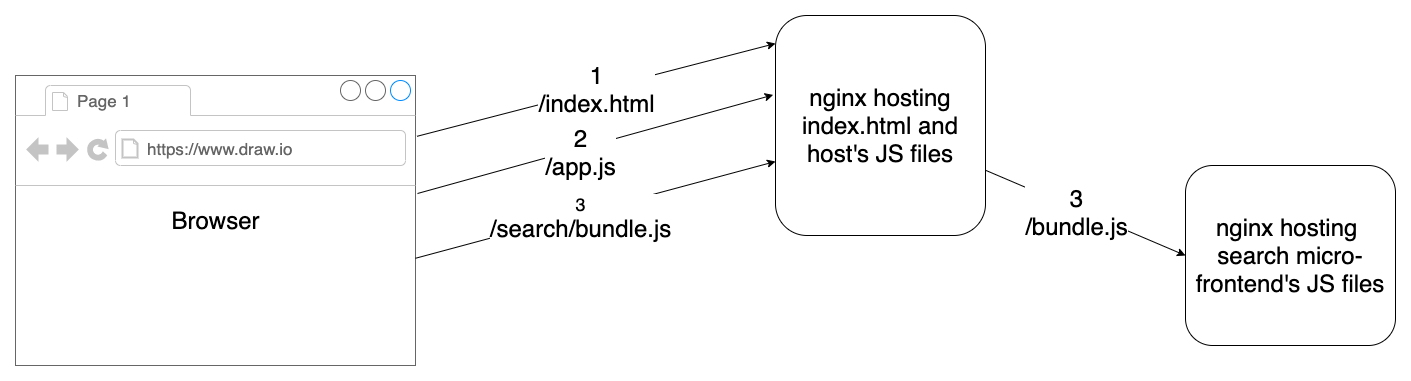

The diagram above was exported from draw.io. Its source (the exported page's mxGraphModel, read from the mxfile embedded in the PNG):
<mxGraphModel dx="1581" dy="988" grid="1" gridSize="10" guides="1" tooltips="1" connect="1" arrows="1" fold="1" page="1" pageScale="1.5" pageWidth="960" pageHeight="400" background="none" math="0" shadow="0">
  <root>
    <mxCell id="0" style=";html=1;" />
    <mxCell id="1" style=";html=1;" parent="0" />
    <mxCell id="BohJsbWjJhqfChFgRv_D-1" value="&lt;font&gt;&lt;font style=&quot;font-size: 24px&quot;&gt;nginx hosting index.html and host's JS files&lt;/font&gt;&lt;br&gt;&lt;/font&gt;" style="rounded=1;whiteSpace=wrap;html=1;" vertex="1" parent="1">
      <mxGeometry x="780" y="110" width="210" height="220" as="geometry" />
    </mxCell>
    <mxCell id="BohJsbWjJhqfChFgRv_D-2" value="&lt;font style=&quot;font-size: 24px&quot;&gt;Browser&lt;/font&gt;" style="strokeWidth=1;shadow=0;dashed=0;align=center;html=1;shape=mxgraph.mockup.containers.browserWindow;rSize=0;strokeColor=#666666;strokeColor2=#008cff;strokeColor3=#c4c4c4;mainText=,;recursiveResize=0;" vertex="1" parent="1">
      <mxGeometry x="20" y="170" width="400" height="290" as="geometry" />
    </mxCell>
    <mxCell id="BohJsbWjJhqfChFgRv_D-3" value="Page 1" style="strokeWidth=1;shadow=0;dashed=0;align=center;html=1;shape=mxgraph.mockup.containers.anchor;fontSize=17;fontColor=#666666;align=left;" vertex="1" parent="BohJsbWjJhqfChFgRv_D-2">
      <mxGeometry x="60" y="12" width="110" height="26" as="geometry" />
    </mxCell>
    <mxCell id="BohJsbWjJhqfChFgRv_D-4" value="https://www.draw.io" style="strokeWidth=1;shadow=0;dashed=0;align=center;html=1;shape=mxgraph.mockup.containers.anchor;rSize=0;fontSize=17;fontColor=#666666;align=left;" vertex="1" parent="BohJsbWjJhqfChFgRv_D-2">
      <mxGeometry x="130" y="60" width="250" height="26" as="geometry" />
    </mxCell>
    <mxCell id="BohJsbWjJhqfChFgRv_D-5" value="&lt;font&gt;&lt;font style=&quot;font-size: 24px&quot;&gt;nginx hosting&amp;nbsp; search micro-frontend's JS files&lt;/font&gt;&lt;br&gt;&lt;/font&gt;" style="rounded=1;whiteSpace=wrap;html=1;" vertex="1" parent="1">
      <mxGeometry x="1190" y="260" width="210" height="180" as="geometry" />
    </mxCell>
    <mxCell id="BohJsbWjJhqfChFgRv_D-6" value="&lt;font&gt;&lt;font style=&quot;font-size: 24px&quot;&gt;1&lt;br&gt;/index.html&lt;/font&gt;&lt;br&gt;&lt;/font&gt;" style="endArrow=classic;html=1;exitX=1.004;exitY=0.251;exitDx=0;exitDy=0;exitPerimeter=0;" edge="1" parent="1">
      <mxGeometry width="50" height="50" relative="1" as="geometry">
        <mxPoint x="421.60000000000014" y="230.78999999999996" as="sourcePoint" />
        <mxPoint x="780" y="138" as="targetPoint" />
      </mxGeometry>
    </mxCell>
    <mxCell id="BohJsbWjJhqfChFgRv_D-7" value="" style="endArrow=classic;html=1;entryX=-0.011;entryY=0.361;entryDx=0;entryDy=0;entryPerimeter=0;" edge="1" parent="1" target="BohJsbWjJhqfChFgRv_D-1">
      <mxGeometry width="50" height="50" relative="1" as="geometry">
        <mxPoint x="422" y="288" as="sourcePoint" />
        <mxPoint x="776.4299999999998" y="192" as="targetPoint" />
      </mxGeometry>
    </mxCell>
    <mxCell id="BohJsbWjJhqfChFgRv_D-8" value="&lt;font&gt;&lt;font style=&quot;font-size: 24px&quot;&gt;2&lt;br&gt;/app.js&lt;/font&gt;&lt;br&gt;&lt;/font&gt;" style="edgeLabel;html=1;align=center;verticalAlign=middle;resizable=0;points=[];" vertex="1" connectable="0" parent="BohJsbWjJhqfChFgRv_D-7">
      <mxGeometry x="-0.0966" y="-3" relative="1" as="geometry">
        <mxPoint x="1" as="offset" />
      </mxGeometry>
    </mxCell>
    <mxCell id="BohJsbWjJhqfChFgRv_D-12" value="" style="endArrow=classic;html=1;" edge="1" parent="1">
      <mxGeometry width="50" height="50" relative="1" as="geometry">
        <mxPoint x="420" y="352.77" as="sourcePoint" />
        <mxPoint x="780" y="255.9958064516129" as="targetPoint" />
      </mxGeometry>
    </mxCell>
    <mxCell id="BohJsbWjJhqfChFgRv_D-13" value="&lt;font&gt;&lt;span style=&quot;font-size: 18px&quot;&gt;3&lt;/span&gt;&lt;br&gt;&lt;font style=&quot;font-size: 24px&quot;&gt;/search/bundle.js&lt;/font&gt;&lt;br&gt;&lt;/font&gt;" style="edgeLabel;html=1;align=center;verticalAlign=middle;resizable=0;points=[];" vertex="1" connectable="0" parent="BohJsbWjJhqfChFgRv_D-12">
      <mxGeometry x="-0.0966" y="-3" relative="1" as="geometry">
        <mxPoint x="1" as="offset" />
      </mxGeometry>
    </mxCell>
    <mxCell id="BohJsbWjJhqfChFgRv_D-14" value="" style="endArrow=classic;html=1;entryX=0;entryY=0.5;entryDx=0;entryDy=0;" edge="1" parent="1" source="BohJsbWjJhqfChFgRv_D-1" target="BohJsbWjJhqfChFgRv_D-5">
      <mxGeometry width="50" height="50" relative="1" as="geometry">
        <mxPoint x="850" y="449.77" as="sourcePoint" />
        <mxPoint x="1210" y="352.9958064516129" as="targetPoint" />
      </mxGeometry>
    </mxCell>
    <mxCell id="BohJsbWjJhqfChFgRv_D-15" value="&lt;font&gt;&lt;font style=&quot;font-size: 24px&quot;&gt;3&lt;br&gt;/bundle.js&lt;/font&gt;&lt;br&gt;&lt;/font&gt;" style="edgeLabel;html=1;align=center;verticalAlign=middle;resizable=0;points=[];" vertex="1" connectable="0" parent="BohJsbWjJhqfChFgRv_D-14">
      <mxGeometry x="-0.0966" y="-3" relative="1" as="geometry">
        <mxPoint x="1" as="offset" />
      </mxGeometry>
    </mxCell>
  </root>
</mxGraphModel>